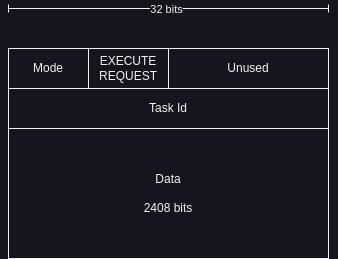

The diagram above was exported from draw.io. Its source (the exported page's mxGraphModel, read from the mxfile embedded in the PNG):
<mxGraphModel dx="1434" dy="762" grid="1" gridSize="10" guides="1" tooltips="1" connect="1" arrows="1" fold="1" page="1" pageScale="1" pageWidth="850" pageHeight="1100" math="0" shadow="0">
  <root>
    <mxCell id="0" />
    <mxCell id="1" parent="0" />
    <mxCell id="UdDGJFr2nh46x9bYxFf4-2" value="" style="endArrow=baseDash;html=1;rounded=0;startArrow=baseDash;startFill=0;endFill=0;" parent="1" edge="1">
      <mxGeometry width="50" height="50" relative="1" as="geometry">
        <mxPoint x="200" y="80" as="sourcePoint" />
        <mxPoint x="520" y="80" as="targetPoint" />
      </mxGeometry>
    </mxCell>
    <mxCell id="UdDGJFr2nh46x9bYxFf4-3" value="32 bits" style="edgeLabel;html=1;align=center;verticalAlign=middle;resizable=0;points=[];" parent="UdDGJFr2nh46x9bYxFf4-2" vertex="1" connectable="0">
      <mxGeometry x="-0.0218" relative="1" as="geometry">
        <mxPoint as="offset" />
      </mxGeometry>
    </mxCell>
    <mxCell id="UdDGJFr2nh46x9bYxFf4-4" value="Mode" style="rounded=0;whiteSpace=wrap;html=1;" parent="1" vertex="1">
      <mxGeometry x="200" y="120" width="80" height="40" as="geometry" />
    </mxCell>
    <mxCell id="UdDGJFr2nh46x9bYxFf4-5" value="EXECUTE&lt;div&gt;REQUEST&lt;/div&gt;" style="rounded=0;whiteSpace=wrap;html=1;" parent="1" vertex="1">
      <mxGeometry x="280" y="120" width="80" height="40" as="geometry" />
    </mxCell>
    <mxCell id="UdDGJFr2nh46x9bYxFf4-6" value="Unused" style="rounded=0;whiteSpace=wrap;html=1;" parent="1" vertex="1">
      <mxGeometry x="360" y="120" width="160" height="40" as="geometry" />
    </mxCell>
    <mxCell id="UdDGJFr2nh46x9bYxFf4-7" value="Task Id" style="rounded=0;whiteSpace=wrap;html=1;" parent="1" vertex="1">
      <mxGeometry x="200" y="160" width="320" height="40" as="geometry" />
    </mxCell>
    <mxCell id="XbV7PqSz0nU-YlIXKFp0-1" value="Data&lt;div&gt;&lt;br&gt;&lt;/div&gt;&lt;div&gt;2408 bits&lt;/div&gt;" style="rounded=0;whiteSpace=wrap;html=1;" vertex="1" parent="1">
      <mxGeometry x="200" y="200" width="320" height="130" as="geometry" />
    </mxCell>
  </root>
</mxGraphModel>